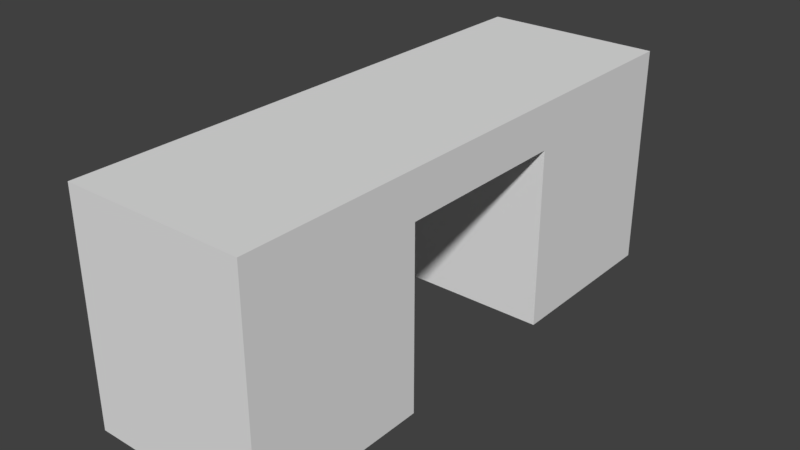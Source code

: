 # Source: HallWallBreak_2x6x2.5.blend  (saved by Blender 2.79.0; exported with 4.5.12 LTS)
import bpy
from mathutils import Matrix  # noqa: F401  (used for matrix-valued properties, if any)

bpy.ops.wm.read_factory_settings(use_empty=True)
scene = bpy.context.scene
scene.name = 'Scene'

# ---- collections
col_collection_1 = bpy.data.collections.new('Collection 1'); scene.collection.children.link(col_collection_1)

# ---- materials (node trees are filled in below, after node groups)
mat_material = bpy.data.materials.new('Material')
mat_material.alpha_threshold = 0.0
mat_material.use_transparent_shadow = False
mat_material.roughness = 0.5
mat_material.line_color = (0.0, 0.0, 0.0, 1.0)

# ---- material node trees

# ---- world
world_world = bpy.data.worlds.new('World'); scene.world = world_world
world_world.color = (0.05088, 0.05088, 0.05088)
world_world.use_sun_shadow = False
world_world.sun_shadow_jitter_overblur = 0.0
world_world.cycles.sampling_method = 'MANUAL'

# ---- meshes
me_hallwallbreak_2x6x2_5 = bpy.data.meshes.new('HallWallBreak_2x6x2.5')
me_hallwallbreak_2x6x2_5.from_pydata([(2.0, 6.0, 0.0), (2.0, -1.788e-07, 0.0), (0.0, 0.0, 0.0), (4.768e-07, 6.0, 0.0), (2.0, 6.0, 2.5), (2.0, -7.749e-07, 2.5), (-2.384e-07, 1.788e-07, 2.5), (1.788e-07, 6.0, 2.5), (2.0, 4.0, 0.0), (3.128e-07, 4.0, 0.0), (2.0, 4.0, 2.5), (3.529e-08, 4.0, 2.5), (2.0, 2.0, 0.0), (2.0, 2.0, 2.5), (1.527e-07, 2.0, 0.0), (-1.048e-07, 2.0, 2.5), (2.0, 6.0, 2.0), (2.0, -6.504e-07, 2.0), (-1.887e-07, 1.415e-07, 2.0), (2.41e-07, 6.0, 2.0), (9.321e-08, 4.0, 2.0), (2.0, 4.0, 2.0), (-5.109e-08, 2.0, 2.0), (2.0, 2.0, 2.0)], [], [(12, 1, 2, 14), (13, 15, 6, 5), (23, 13, 5, 17), (17, 5, 6, 18), (20, 11, 7, 19), (16, 0, 3, 19), (22, 15, 11, 20), (16, 4, 10, 21), (4, 7, 11, 10), (0, 8, 9, 3), (18, 6, 15, 22), (21, 10, 13, 23), (10, 11, 15, 13), (22, 23, 12, 14), (21, 23, 22, 20), (2, 18, 22, 14), (0, 16, 21, 8), (20, 9, 8, 21), (4, 16, 19, 7), (9, 20, 19, 3), (1, 17, 18, 2), (12, 23, 17, 1)])
me_hallwallbreak_2x6x2_5.materials.append(mat_material)
me_hallwallbreak_2x6x2_5.use_remesh_preserve_volume = False
me_hallwallbreak_2x6x2_5.use_remesh_preserve_attributes = False
me_hallwallbreak_2x6x2_5.use_mirror_vertex_groups = False
me_hallwallbreak_2x6x2_5.update()

# ---- objects
ob_hallwallbreak_2x6x2_5 = bpy.data.objects.new('HallWallBreak_2x6x2.5', me_hallwallbreak_2x6x2_5)

# ---- transforms, parenting, visibility, modifiers, constraints
ob_hallwallbreak_2x6x2_5.location = (-1.192e-07, 1.788e-07, 0.0)
ob_hallwallbreak_2x6x2_5.lock_rotations_4d = False
ob_hallwallbreak_2x6x2_5.empty_display_type = 'ARROWS'
ob_hallwallbreak_2x6x2_5.lineart.crease_threshold = 0.0

# ---- collection membership
col_collection_1.objects.link(ob_hallwallbreak_2x6x2_5)

# ---- scene / render settings (as saved in the file)
scene.frame_start = 1; scene.frame_end = 250; scene.frame_set(79)
scene.render.engine = 'BLENDER_EEVEE_NEXT'
scene.render.resolution_percentage = 50
scene.render.dither_intensity = 0.0
scene.cycles.use_denoising = False
scene.cycles.samples = 128
scene.cycles.sampling_pattern = 'TABULATED_SOBOL'
scene.cycles.use_adaptive_sampling = False
scene.cycles.use_light_tree = False
scene.cycles.blur_glossy = 0.0
scene.cycles.sample_clamp_indirect = 0.0
scene.view_settings.view_transform = 'Standard'
bpy.context.view_layer.update()

# ---- added for rendering (the .blend has no active camera and no usable light): camera, sun
cam_auto = bpy.data.cameras.new('AutoCamera')
cam_auto.lens = 50.0
cam_auto.sensor_width = 36.0
cam_auto.clip_end = 1000.0
ob_auto_camera = bpy.data.objects.new('AutoCamera', cam_auto)
scene.collection.objects.link(ob_auto_camera)
ob_auto_camera.location = (7.29221, -4.55065, 6.28377)
ob_auto_camera.rotation_euler = (1.09748, -7.21219e-08, 0.694738)
scene.camera = ob_auto_camera
light_auto_sun = bpy.data.lights.new('AutoSun', 'SUN')
light_auto_sun.energy = 3.0
light_auto_sun.angle = 0.0523599
ob_auto_sun = bpy.data.objects.new('AutoSun', light_auto_sun)
scene.collection.objects.link(ob_auto_sun)
ob_auto_sun.rotation_euler = (0.872665, 0.174533, 0.523599)
bpy.context.view_layer.update()
